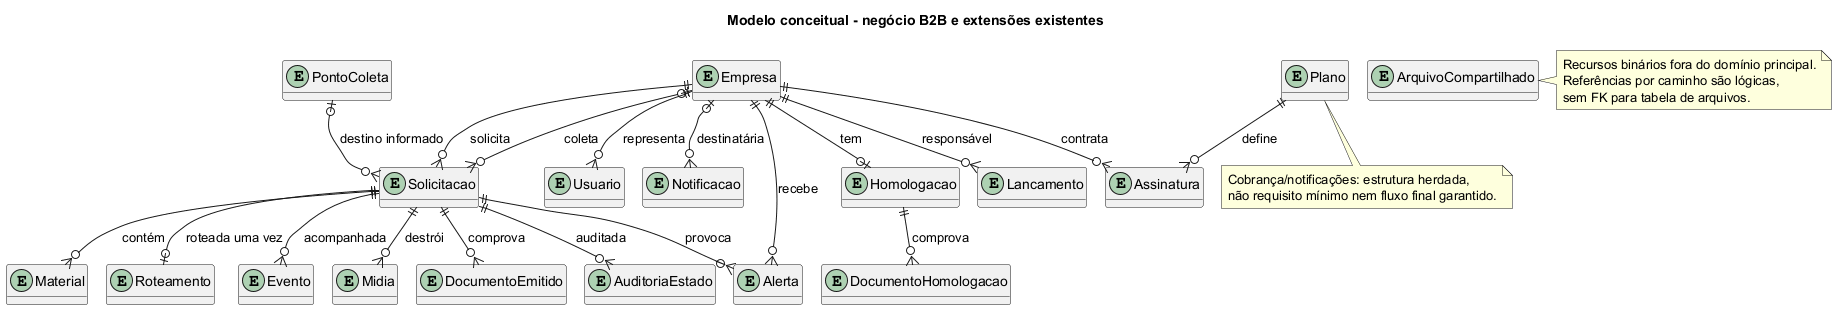

The diagram above was rendered by PlantUML. Its source (embedded in the PNG):
@startuml
!pragma layout smetana
title Modelo conceitual - negócio B2B e extensões existentes
hide methods
entity Empresa
entity Usuario
entity Homologacao
entity DocumentoHomologacao
entity Solicitacao
entity Material
entity PontoColeta
entity Alerta
entity Roteamento
entity Evento
entity Midia
entity DocumentoEmitido
entity Notificacao
entity Plano
entity Assinatura
entity Lancamento
entity ArquivoCompartilhado
entity AuditoriaEstado
Empresa ||--o{ Usuario : representa
Empresa ||--o| Homologacao : tem
Homologacao ||--o{ DocumentoHomologacao : comprova
Empresa ||--o{ Solicitacao : solicita
Empresa |o--o{ Solicitacao : coleta
PontoColeta |o--o{ Solicitacao : destino informado
Solicitacao ||--o{ Material : contém
Solicitacao ||--o{ Alerta : provoca
Empresa ||--o{ Alerta : recebe
Solicitacao ||--o| Roteamento : roteada uma vez
Solicitacao ||--o{ Evento : acompanhada
Solicitacao ||--o{ Midia : destrói
Solicitacao ||--o{ DocumentoEmitido : comprova
Solicitacao ||--o{ AuditoriaEstado : auditada
Empresa |o--o{ Notificacao : destinatária
Empresa ||--o{ Assinatura : contrata
Plano ||--o{ Assinatura : define
Empresa ||--o{ Lancamento : responsável
note right of ArquivoCompartilhado
Recursos binários fora do domínio principal.
Referências por caminho são lógicas,
sem FK para tabela de arquivos.
end note
note bottom of Plano
Cobrança/notificações: estrutura herdada,
não requisito mínimo nem fluxo final garantido.
end note
@enduml